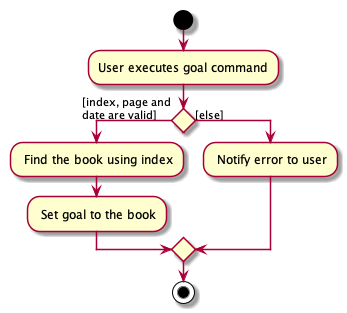

The diagram above was rendered by PlantUML. Its source (embedded in the PNG):
@startuml
start
:User executes goal command;
if () then ([index, page and
date are valid])
    : Find the book using index;
    : Set goal to the book;

else ([else])
    : Notify error to user;

endif

stop



@enduml